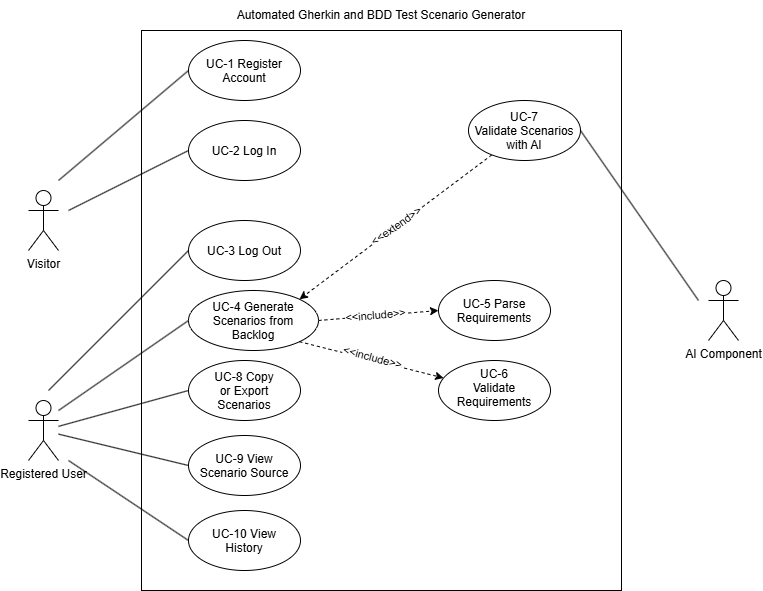

The diagram above was exported from draw.io. Its source (the exported page's mxGraphModel, read from the mxfile embedded in the PNG):
<mxGraphModel dx="1083" dy="520" grid="1" gridSize="10" guides="1" tooltips="1" connect="1" arrows="1" fold="1" page="1" pageScale="1" pageWidth="827" pageHeight="1169" math="0" shadow="0">
  <root>
    <mxCell id="0" />
    <mxCell id="1" parent="0" />
    <mxCell id="JfYyLxDKJPl8IcCC8EkM-92" parent="1" style="rounded=0;whiteSpace=wrap;html=1;" value="" vertex="1">
      <mxGeometry height="560" width="480" x="173" y="120" as="geometry" />
    </mxCell>
    <mxCell id="JfYyLxDKJPl8IcCC8EkM-93" parent="1" style="text;html=1;whiteSpace=wrap;strokeColor=none;fillColor=none;align=center;verticalAlign=middle;rounded=0;" value="Automated Gherkin and BDD Test Scenario Generator" vertex="1">
      <mxGeometry height="30" width="310" x="258" y="90" as="geometry" />
    </mxCell>
    <mxCell id="JfYyLxDKJPl8IcCC8EkM-94" edge="1" parent="1" style="rounded=0;orthogonalLoop=1;jettySize=auto;html=1;entryX=0;entryY=0.5;entryDx=0;entryDy=0;defaultLabelBackgroundColor=page;strokeColor=default;endArrow=none;endFill=0;" target="JfYyLxDKJPl8IcCC8EkM-98">
      <mxGeometry relative="1" as="geometry">
        <mxPoint x="90" y="270" as="sourcePoint" />
      </mxGeometry>
    </mxCell>
    <mxCell id="JfYyLxDKJPl8IcCC8EkM-95" parent="1" style="shape=umlActor;verticalLabelPosition=bottom;verticalAlign=top;html=1;outlineConnect=0;labelPerimeter=1;" value="Visitor" vertex="1">
      <mxGeometry height="60" width="30" x="60" y="280" as="geometry" />
    </mxCell>
    <mxCell id="JfYyLxDKJPl8IcCC8EkM-96" parent="1" style="shape=umlActor;verticalLabelPosition=bottom;verticalAlign=top;html=1;outlineConnect=0;labelPerimeter=1;" value="Registered User" vertex="1">
      <mxGeometry height="60" width="30" x="60" y="490" as="geometry" />
    </mxCell>
    <mxCell id="JfYyLxDKJPl8IcCC8EkM-97" parent="1" style="shape=umlActor;verticalLabelPosition=bottom;verticalAlign=top;html=1;outlineConnect=0;labelPerimeter=1;" value="AI Component" vertex="1">
      <mxGeometry height="60" width="30" x="740" y="370" as="geometry" />
    </mxCell>
    <mxCell id="JfYyLxDKJPl8IcCC8EkM-98" parent="1" style="ellipse;whiteSpace=wrap;html=1;shapeInside=1;" value="UC-1 Register Account" vertex="1">
      <mxGeometry height="60" width="112" x="220" y="130" as="geometry" />
    </mxCell>
    <mxCell id="JfYyLxDKJPl8IcCC8EkM-99" parent="1" style="ellipse;whiteSpace=wrap;html=1;shapeInside=1;" value="UC-2 Log In" vertex="1">
      <mxGeometry height="60" width="112" x="220" y="210" as="geometry" />
    </mxCell>
    <mxCell id="JfYyLxDKJPl8IcCC8EkM-100" edge="1" parent="1" style="rounded=0;orthogonalLoop=1;jettySize=auto;html=1;entryX=0;entryY=0.5;entryDx=0;entryDy=0;defaultLabelBackgroundColor=page;strokeColor=default;endArrow=none;endFill=0;" target="JfYyLxDKJPl8IcCC8EkM-99">
      <mxGeometry relative="1" as="geometry">
        <mxPoint x="100" y="300" as="sourcePoint" />
        <mxPoint x="358" y="280" as="targetPoint" />
      </mxGeometry>
    </mxCell>
    <mxCell id="JfYyLxDKJPl8IcCC8EkM-101" parent="1" style="ellipse;whiteSpace=wrap;html=1;shapeInside=1;" value="UC-3 Log Out" vertex="1">
      <mxGeometry height="60" width="112" x="220" y="310" as="geometry" />
    </mxCell>
    <mxCell id="JfYyLxDKJPl8IcCC8EkM-102" edge="1" parent="1" source="JfYyLxDKJPl8IcCC8EkM-104" style="rounded=0;orthogonalLoop=1;jettySize=auto;html=1;exitX=1;exitY=0.5;exitDx=0;exitDy=0;entryX=0;entryY=0.5;entryDx=0;entryDy=0;defaultLabelBackgroundColor=page;dashed=1;" target="JfYyLxDKJPl8IcCC8EkM-107">
      <mxGeometry relative="1" as="geometry" />
    </mxCell>
    <mxCell id="JfYyLxDKJPl8IcCC8EkM-103" connectable="0" parent="JfYyLxDKJPl8IcCC8EkM-102" style="edgeLabel;html=1;align=center;verticalAlign=middle;resizable=0;points=[];inheritText=1;defaultLabelBackgroundColor=page;rotation=-5;" value="&amp;lt;&amp;lt;include&amp;gt;&amp;gt;" vertex="1">
      <mxGeometry relative="1" x="-0.0707" y="-3" as="geometry">
        <mxPoint y="-4" as="offset" />
      </mxGeometry>
    </mxCell>
    <mxCell id="JfYyLxDKJPl8IcCC8EkM-104" parent="1" style="ellipse;whiteSpace=wrap;html=1;shapeInside=1;" value="UC-4 Generate Scenarios from Backlog" vertex="1">
      <mxGeometry height="60" width="130" x="220" y="380" as="geometry" />
    </mxCell>
    <mxCell id="JfYyLxDKJPl8IcCC8EkM-105" edge="1" parent="1" style="rounded=0;orthogonalLoop=1;jettySize=auto;html=1;entryX=0;entryY=0.5;entryDx=0;entryDy=0;defaultLabelBackgroundColor=page;strokeColor=default;endArrow=none;endFill=0;" target="JfYyLxDKJPl8IcCC8EkM-101">
      <mxGeometry relative="1" as="geometry">
        <mxPoint x="80" y="480" as="sourcePoint" />
        <mxPoint x="378" y="310" as="targetPoint" />
      </mxGeometry>
    </mxCell>
    <mxCell id="JfYyLxDKJPl8IcCC8EkM-106" edge="1" parent="1" style="rounded=0;orthogonalLoop=1;jettySize=auto;html=1;entryX=0;entryY=0.5;entryDx=0;entryDy=0;defaultLabelBackgroundColor=page;strokeColor=default;endArrow=none;endFill=0;" target="JfYyLxDKJPl8IcCC8EkM-104">
      <mxGeometry relative="1" as="geometry">
        <mxPoint x="90" y="500" as="sourcePoint" />
        <mxPoint x="358" y="510" as="targetPoint" />
      </mxGeometry>
    </mxCell>
    <mxCell id="JfYyLxDKJPl8IcCC8EkM-107" parent="1" style="ellipse;whiteSpace=wrap;html=1;shapeInside=1;" value="UC-5 Parse Requirements" vertex="1">
      <mxGeometry height="60" width="112" x="470" y="370" as="geometry" />
    </mxCell>
    <mxCell id="JfYyLxDKJPl8IcCC8EkM-108" parent="1" style="ellipse;whiteSpace=wrap;html=1;shapeInside=1;" value="UC-6 Validate Requirements" vertex="1">
      <mxGeometry height="60" width="112" x="470" y="450" as="geometry" />
    </mxCell>
    <mxCell id="JfYyLxDKJPl8IcCC8EkM-109" parent="1" style="ellipse;whiteSpace=wrap;html=1;shapeInside=1;" value="UC-8 Copy or Export Scenarios" vertex="1">
      <mxGeometry height="60" width="112" x="220" y="450" as="geometry" />
    </mxCell>
    <mxCell id="JfYyLxDKJPl8IcCC8EkM-110" edge="1" parent="1" source="JfYyLxDKJPl8IcCC8EkM-96" style="rounded=0;orthogonalLoop=1;jettySize=auto;html=1;entryX=0;entryY=0.5;entryDx=0;entryDy=0;defaultLabelBackgroundColor=page;strokeColor=default;endArrow=none;endFill=0;" target="JfYyLxDKJPl8IcCC8EkM-109">
      <mxGeometry relative="1" as="geometry">
        <mxPoint x="200" y="526" as="sourcePoint" />
        <mxPoint x="340" y="490" as="targetPoint" />
      </mxGeometry>
    </mxCell>
    <mxCell id="JfYyLxDKJPl8IcCC8EkM-111" parent="1" style="ellipse;whiteSpace=wrap;html=1;shapeInside=1;" value="UC-9 View Scenario Source" vertex="1">
      <mxGeometry height="60" width="112" x="220" y="525" as="geometry" />
    </mxCell>
    <mxCell id="JfYyLxDKJPl8IcCC8EkM-112" parent="1" style="ellipse;whiteSpace=wrap;html=1;shapeInside=1;" value="UC-10 View History" vertex="1">
      <mxGeometry height="60" width="112" x="220" y="600" as="geometry" />
    </mxCell>
    <mxCell id="JfYyLxDKJPl8IcCC8EkM-113" edge="1" parent="1" source="JfYyLxDKJPl8IcCC8EkM-115" style="rounded=0;orthogonalLoop=1;jettySize=auto;html=1;entryX=1;entryY=0;entryDx=0;entryDy=0;defaultLabelBackgroundColor=page;dashed=1;" target="JfYyLxDKJPl8IcCC8EkM-104">
      <mxGeometry relative="1" as="geometry" />
    </mxCell>
    <mxCell id="JfYyLxDKJPl8IcCC8EkM-114" connectable="0" parent="JfYyLxDKJPl8IcCC8EkM-113" style="edgeLabel;html=1;align=center;verticalAlign=middle;resizable=0;points=[];inheritText=1;defaultLabelBackgroundColor=page;rotation=-35;" value="&amp;lt;&amp;lt;extend&amp;gt;&amp;gt;" vertex="1">
      <mxGeometry relative="1" x="0.0037" y="-1" as="geometry">
        <mxPoint x="1" as="offset" />
      </mxGeometry>
    </mxCell>
    <mxCell id="JfYyLxDKJPl8IcCC8EkM-115" parent="1" style="ellipse;whiteSpace=wrap;html=1;shapeInside=1;" value="UC-7 Validate Scenarios with AI" vertex="1">
      <mxGeometry height="60" width="112" x="500" y="190" as="geometry" />
    </mxCell>
    <mxCell id="JfYyLxDKJPl8IcCC8EkM-116" edge="1" parent="1" style="rounded=0;orthogonalLoop=1;jettySize=auto;html=1;entryX=1;entryY=0.5;entryDx=0;entryDy=0;defaultLabelBackgroundColor=page;strokeColor=default;endArrow=none;endFill=0;" target="JfYyLxDKJPl8IcCC8EkM-115">
      <mxGeometry relative="1" as="geometry">
        <mxPoint x="730" y="390" as="sourcePoint" />
        <mxPoint x="855" y="270" as="targetPoint" />
      </mxGeometry>
    </mxCell>
    <mxCell id="JfYyLxDKJPl8IcCC8EkM-117" edge="1" parent="1" source="JfYyLxDKJPl8IcCC8EkM-104" style="rounded=0;orthogonalLoop=1;jettySize=auto;html=1;exitX=1;exitY=1;exitDx=0;exitDy=0;defaultLabelBackgroundColor=page;dashed=1;" target="JfYyLxDKJPl8IcCC8EkM-108">
      <mxGeometry relative="1" as="geometry">
        <mxPoint x="380" y="460" as="sourcePoint" />
        <mxPoint x="488" y="400" as="targetPoint" />
      </mxGeometry>
    </mxCell>
    <mxCell id="JfYyLxDKJPl8IcCC8EkM-118" connectable="0" parent="JfYyLxDKJPl8IcCC8EkM-117" style="edgeLabel;html=1;align=center;verticalAlign=middle;resizable=0;points=[];inheritText=1;defaultLabelBackgroundColor=page;rotation=15;" value="&amp;lt;&amp;lt;include&amp;gt;&amp;gt;" vertex="1">
      <mxGeometry relative="1" x="-0.1435" y="1" as="geometry">
        <mxPoint x="10" y="1" as="offset" />
      </mxGeometry>
    </mxCell>
    <mxCell id="JfYyLxDKJPl8IcCC8EkM-119" edge="1" parent="1" source="JfYyLxDKJPl8IcCC8EkM-96" style="rounded=0;orthogonalLoop=1;jettySize=auto;html=1;entryX=0;entryY=0.5;entryDx=0;entryDy=0;defaultLabelBackgroundColor=page;strokeColor=default;endArrow=none;endFill=0;" target="JfYyLxDKJPl8IcCC8EkM-111">
      <mxGeometry relative="1" as="geometry">
        <mxPoint x="170" y="566" as="sourcePoint" />
        <mxPoint x="300" y="530" as="targetPoint" />
      </mxGeometry>
    </mxCell>
    <mxCell id="JfYyLxDKJPl8IcCC8EkM-120" edge="1" parent="1" style="rounded=0;orthogonalLoop=1;jettySize=auto;html=1;entryX=0;entryY=0.5;entryDx=0;entryDy=0;defaultLabelBackgroundColor=page;strokeColor=default;endArrow=none;endFill=0;" target="JfYyLxDKJPl8IcCC8EkM-112">
      <mxGeometry relative="1" as="geometry">
        <mxPoint x="100" y="550" as="sourcePoint" />
        <mxPoint x="270" y="560" as="targetPoint" />
      </mxGeometry>
    </mxCell>
  </root>
</mxGraphModel>